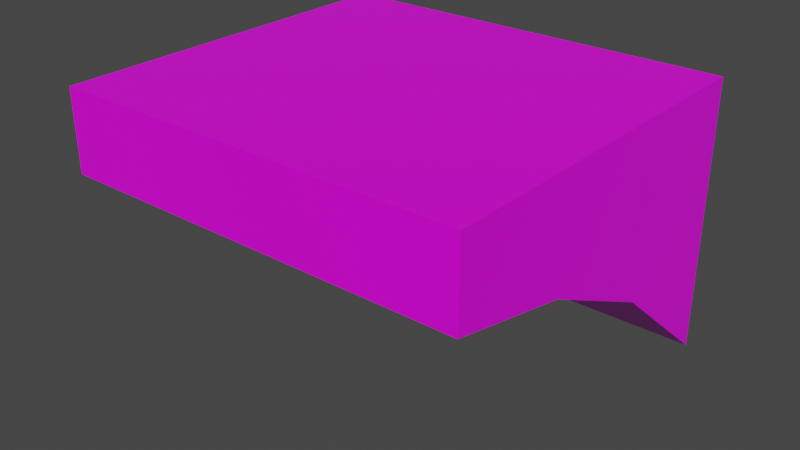 # Source: bridge_supports.blend  (saved by Blender 2.80.75; exported with 4.5.12 LTS)
import bpy
from mathutils import Matrix  # noqa: F401  (used for matrix-valued properties, if any)

bpy.ops.wm.read_factory_settings(use_empty=True)
scene = bpy.context.scene
scene.name = 'Scene'

# ---- collections
col_collection = bpy.data.collections.new('Collection'); scene.collection.children.link(col_collection)

# ---- images (referenced by path relative to the original .blend; pixels are not part of the script)
import os
ASSET_DIR = os.environ.get("B2B_ASSET_DIR", "")  # directory of the original .blend (textures are referenced by path, not embedded)
HERE = os.path.dirname(os.path.abspath(__file__))  # packed textures are extracted next to this script under _unpacked/

def load_image(name, relpath, width, height, colorspace="sRGB"):
    """Load a texture the original file referenced (path relative to the .blend, or extracted next to this script)."""
    p = next((c for c in (os.path.join(HERE, relpath), os.path.join(ASSET_DIR, relpath)) if relpath and os.path.exists(c)), "")
    if p:
        img = bpy.data.images.load(p, check_existing=True)
        img.name = name
    else:  # same state as the original file: an image datablock whose file is absent (Cycles renders it pink)
        img = bpy.data.images.new(name, width, height)
        img.source = "FILE"
        img.filepath = "//" + (relpath or name)
    img.colorspace_settings.name = colorspace
    return img
img_dark_stone_2_jpg = load_image('dark_stone_2.jpg', 'dark_stone_2.jpg', 1024, 1024, 'sRGB')

# ---- materials (node trees are filled in below, after node groups)
mat_stone = bpy.data.materials.new('Stone')
mat_stone.alpha_threshold = 0.0
mat_stone.use_transparent_shadow = False
mat_stone.line_color = (0.0, 0.0, 0.0, 1.0)

# ---- material node trees
mat_stone.use_nodes = True; mat_stone.node_tree.nodes.clear()
_N = mat_stone.node_tree.nodes; _L = mat_stone.node_tree.links
n0 = _N.new('ShaderNodeOutputMaterial'); n0.name = 'Material Output'; n0.location = (300, 300)
n1 = _N.new('ShaderNodeBsdfPrincipled'); n1.name = 'Principled BSDF'; n1.location = (10, 300)
n1.distribution = 'GGX'
n1.subsurface_method = 'BURLEY'
n1.inputs[2].default_value = 0.4
n1.inputs[3].default_value = 1.45
n1.inputs[27].default_value = (0.0, 0.0, 0.0, 1.0)
n1.inputs[28].default_value = 1.0
n2 = _N.new('ShaderNodeTexImage'); n2.name = 'Image Texture'; n2.location = (-280, 270)
n2.image = img_dark_stone_2_jpg
_L.new(n1.outputs[0], n0.inputs[0])
_L.new(n2.outputs[0], n1.inputs[0])
n0.is_active_output = True

# ---- world
world_world = bpy.data.worlds.new('World'); scene.world = world_world
world_world.use_nodes = True; world_world.node_tree.nodes.clear()
_N = world_world.node_tree.nodes; _L = world_world.node_tree.links
n0 = _N.new('ShaderNodeOutputWorld'); n0.name = 'World Output'; n0.location = (300, 300)
n1 = _N.new('ShaderNodeBackground'); n1.name = 'Background'; n1.location = (10, 300)
n1.inputs[0].default_value = (0.05088, 0.05088, 0.05088, 1.0)
_L.new(n1.outputs[0], n0.inputs[0])
n0.is_active_output = True
world_world.color = (0.05088, 0.05088, 0.05088)
world_world.use_sun_shadow = False
world_world.sun_shadow_jitter_overblur = 0.0

# ---- meshes
me_cube = bpy.data.meshes.new('Cube')
me_cube.from_pydata([(1.0, 1.0, 1.0), (1.0, 1.0, -1.0), (-1.0, 1.0, 1.0), (-1.0, 1.0, -1.0), (-1.0, 0.8182, -0.2263), (-1.0, 0.6364, 0.2134), (-1.0, 0.4545, 0.4081), (1.0, 0.8182, 1.0), (1.0, 0.6364, 1.0), (1.0, 0.4545, 1.0), (-1.0, 0.4545, 1.0), (-1.0, 0.6364, 1.0), (-1.0, 0.8182, 1.0), (1.0, 0.4545, 0.4081), (1.0, 0.6364, 0.2134), (1.0, 0.8182, -0.2263), (0.5316, 1.0, -1.0), (-0.5316, 1.0, -1.0), (-0.5316, 1.0, 1.0), (0.5316, 1.0, 1.0), (0.5316, 0.8182, -0.2263), (-0.5316, 0.8182, -0.2263), (0.5316, 0.6364, 0.2134), (-0.5316, 0.6364, 0.2134), (0.5316, 0.4545, 0.4081), (-0.5316, 0.4545, 0.4081), (-0.5316, 0.8182, 1.0), (0.5316, 0.8182, 1.0), (-0.5316, 0.6364, 1.0), (0.5316, 0.6364, 1.0), (-0.5316, 0.4545, 1.0), (0.5316, 0.4545, 1.0)], [], [(4, 12, 2, 3), (16, 19, 0, 1), (1, 0, 7, 15), (15, 7, 8, 14), (14, 8, 9, 13), (16, 1, 15, 20), (20, 15, 14, 22), (22, 14, 13, 24), (6, 10, 11, 5), (5, 11, 12, 4), (18, 2, 12, 26), (26, 12, 11, 28), (28, 11, 10, 30), (8, 29, 31, 9), (29, 28, 30, 31), (7, 27, 29, 8), (27, 26, 28, 29), (0, 19, 27, 7), (19, 18, 26, 27), (13, 9, 10, 6), (5, 23, 25, 6), (23, 22, 24, 25), (4, 21, 23, 5), (21, 20, 22, 23), (3, 17, 21, 4), (17, 16, 20, 21), (3, 2, 18, 17), (17, 18, 19, 16)])
_uv = me_cube.uv_layers.new(name='UVMap')
_uv.uv.foreach_set('vector', [0.3218, 0.6131, 0.3218, 3.916e-05, 0.2095, 3.916e-05, 0.2095, 1.0, 0.4305, 1.0, 0.431, 0.0003336, 0.5628, 0.0005612, 0.5622, 1.0, 0.5829, 3.916e-05, 0.5829, 1.0, 0.4528, 1.0, 0.4528, 0.3869, 0.4528, 0.3869, 0.4528, 1.0, 0.3227, 1.0, 0.3227, 0.6067, 0.3227, 0.6067, 0.3227, 1.0, 0.1927, 1.0, 0.1927, 0.704, 0.608, 0.116, 0.7397, 0.1162, 0.7395, 0.5135, 0.6078, 0.5134, 0.6078, 0.5134, 0.7395, 0.5135, 0.7394, 0.7514, 0.6077, 0.7512, 0.6077, 0.7512, 0.7394, 0.7514, 0.7394, 0.8846, 0.6076, 0.8844, 0.5464, 0.296, 0.5464, 3.916e-05, 0.4341, 3.916e-05, 0.4341, 0.3933, 0.4341, 0.3933, 0.4341, 3.916e-05, 0.3218, 3.916e-05, 0.3218, 0.6131, 0.7657, 6.962e-05, 0.9999, 6.992e-05, 0.9999, 0.1617, 0.7657, 0.1617, 0.7657, 0.1617, 0.9999, 0.1617, 0.9999, 0.3233, 0.7657, 0.3233, 0.7657, 0.3233, 0.9999, 0.3233, 0.9999, 0.4849, 0.7657, 0.4849, 6.97e-05, 0.3233, 0.2343, 0.3233, 0.2343, 0.4849, 6.97e-05, 0.4849, 0.2343, 0.3233, 0.7657, 0.3233, 0.7657, 0.4849, 0.2343, 0.4849, 6.966e-05, 0.1617, 0.2343, 0.1617, 0.2343, 0.3233, 6.97e-05, 0.3233, 0.2343, 0.1617, 0.7657, 0.1617, 0.7657, 0.3233, 0.2343, 0.3233, 6.962e-05, 6.984e-05, 0.2343, 6.962e-05, 0.2343, 0.1617, 6.966e-05, 0.1617, 0.2343, 6.962e-05, 0.7657, 6.962e-05, 0.7657, 0.1617, 0.2343, 0.1617, 0.6966, 0.3485, 0.6978, 0.6444, 0.1353, 0.6515, 0.1342, 0.3556, 0.177, 0.7507, 0.3087, 0.7508, 0.3087, 0.884, 0.1769, 0.8838, 0.3087, 0.7508, 0.6077, 0.7512, 0.6076, 0.8844, 0.3087, 0.884, 0.1771, 0.5128, 0.3088, 0.513, 0.3087, 0.7508, 0.177, 0.7507, 0.3088, 0.513, 0.6078, 0.5134, 0.6077, 0.7512, 0.3087, 0.7508, 0.1773, 0.1154, 0.309, 0.1156, 0.3088, 0.513, 0.1771, 0.5128, 0.309, 0.1156, 0.608, 0.116, 0.6078, 0.5134, 0.3088, 0.513, -0.000198, 0.9994, 0.0003485, -0.0004107, 0.1321, -0.0001831, 0.1315, 0.9997, 0.1315, 0.9997, 0.1321, -0.0001831, 0.431, 0.0003336, 0.4305, 1.0])
me_cube.materials.append(mat_stone)
me_cube.use_remesh_preserve_volume = False
me_cube.use_remesh_preserve_attributes = False
me_cube.use_mirror_vertex_groups = False
me_cube.update()

# ---- objects
ob_bridge = bpy.data.objects.new('bridge', me_cube)

# ---- transforms, parenting, visibility, modifiers, constraints
ob_bridge.location = (0.0, 0.0, 0.0)
ob_bridge.scale = (1.5, 5.0, 1.0)
ob_bridge.lock_rotations_4d = False
ob_bridge.empty_display_type = 'ARROWS'
ob_bridge.lineart.crease_threshold = 0.0

# ---- collection membership
col_collection.objects.link(ob_bridge)

# ---- scene / render settings (as saved in the file)
scene.frame_start = 1; scene.frame_end = 250; scene.frame_set(1)
scene.render.engine = 'BLENDER_EEVEE_NEXT'
scene.cycles.use_denoising = False
scene.cycles.samples = 128
scene.cycles.sampling_pattern = 'TABULATED_SOBOL'
scene.cycles.use_adaptive_sampling = False
scene.cycles.use_light_tree = False
scene.view_settings.view_transform = 'Filmic'
bpy.context.view_layer.update()

# ---- added for rendering (the .blend has no active camera and no usable light): camera, sun
cam_auto = bpy.data.cameras.new('AutoCamera')
cam_auto.lens = 50.0
cam_auto.sensor_width = 36.0
cam_auto.clip_end = 1000.0
ob_auto_camera = bpy.data.objects.new('AutoCamera', cam_auto)
scene.collection.objects.link(ob_auto_camera)
ob_auto_camera.location = (4.1828, -1.38299, 3.34624)
ob_auto_camera.rotation_euler = (1.09748, -7.21219e-08, 0.694738)
scene.camera = ob_auto_camera
light_auto_sun = bpy.data.lights.new('AutoSun', 'SUN')
light_auto_sun.energy = 3.0
light_auto_sun.angle = 0.0523599
ob_auto_sun = bpy.data.objects.new('AutoSun', light_auto_sun)
scene.collection.objects.link(ob_auto_sun)
ob_auto_sun.rotation_euler = (0.872665, 0.174533, 0.523599)
bpy.context.view_layer.update()

